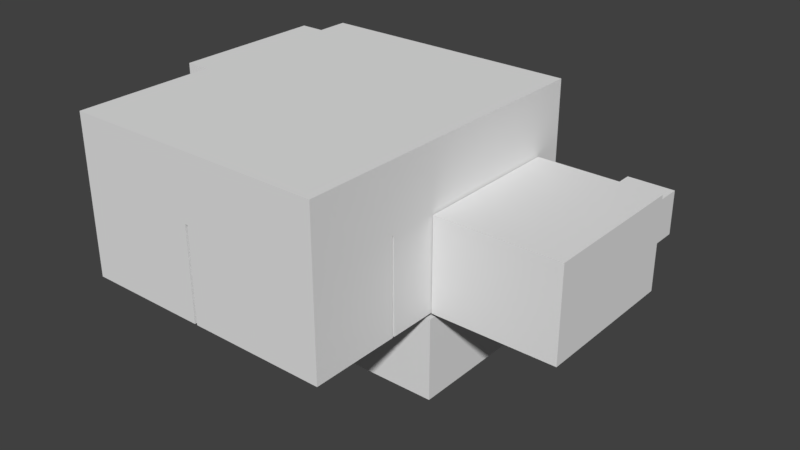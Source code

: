 # Source: house.blend  (saved by Blender 2.77.0; exported with 4.5.12 LTS)
import bpy
from mathutils import Matrix  # noqa: F401  (used for matrix-valued properties, if any)

bpy.ops.wm.read_factory_settings(use_empty=True)
scene = bpy.context.scene
scene.name = 'Scene'

# ---- collections
col_collection_1 = bpy.data.collections.new('Collection 1'); scene.collection.children.link(col_collection_1)

# ---- world
world_world = bpy.data.worlds.new('World'); scene.world = world_world
world_world.color = (0.05088, 0.05088, 0.05088)
world_world.use_sun_shadow = False
world_world.sun_shadow_jitter_overblur = 0.0
world_world.cycles.sampling_method = 'MANUAL'

# ---- meshes
me_cube_009 = bpy.data.meshes.new('Cube.009')
me_cube_009.from_pydata([(-1.5, 1.5, 2.449), (-1.5, -1.5, 2.449), (-1.5, 1.5, 5.223), (-1.5, -1.5, 5.223), (1.5, 1.5, 2.449), (1.5, -1.5, 2.449), (1.5, 1.5, 5.223), (1.5, -1.5, 5.223)], [], [(1, 3, 2, 0), (5, 4, 6, 7), (3, 1, 5, 7), (1, 0, 4, 5), (0, 2, 6, 4), (2, 3, 7, 6)])
me_cube_009.use_remesh_preserve_volume = False
me_cube_009.use_remesh_preserve_attributes = False
me_cube_009.use_mirror_vertex_groups = False
me_cube_009.update()
me_cube_007 = bpy.data.meshes.new('Cube.007')
me_cube_007.from_pydata([(-0.9381, 1.182, 0.0), (-0.9381, -1.182, 0.0), (-0.9381, 1.182, 5.223), (-0.9381, -1.182, 5.223), (0.9381, 1.182, 0.0), (0.9381, -1.182, 0.0), (0.9381, 1.182, 5.223), (0.9381, -1.182, 5.223)], [], [(1, 3, 2, 0), (5, 4, 6, 7), (3, 1, 5, 7), (1, 0, 4, 5), (0, 2, 6, 4), (2, 3, 7, 6)])
me_cube_007.use_remesh_preserve_volume = False
me_cube_007.use_remesh_preserve_attributes = False
me_cube_007.use_mirror_vertex_groups = False
me_cube_007.update()
me_cube_001 = bpy.data.meshes.new('Cube.001')
me_cube_001.from_pydata([(-0.8612, -10.5, 8.475), (-0.8612, -10.5, 2.435), (-0.8612, -1.488, 2.435), (-0.8612, -1.488, 8.475), (-1.041, -1.605, 8.475), (-1.041, -10.5, 8.475), (3.922, -10.5, 8.475), (3.922, -10.5, 2.435), (-9.117, 8.412, 2.435), (-9.117, -1.488, 2.435), (-7.251, -1.488, 2.435), (-7.251, -0.8307, 2.435), (-4.887, -0.8307, 2.435), (-4.887, -1.488, 2.435), (8.039, -10.5, 2.435), (8.039, -4.712, 2.435), (3.967, -4.712, 2.435), (3.967, 1.712, 2.435), (3.016, 1.712, 2.435), (3.016, 4.076, 2.435), (3.967, 4.076, 2.435), (3.967, 10.5, 2.435), (3.922, 10.5, 2.435), (-5.686, 10.5, 2.435), (-9.117, 10.5, 2.435), (-4.887, -1.488, 7.658), (-7.251, -1.488, 7.658), (-9.117, -1.488, 8.475), (-5.686, -10.5, 8.475), (-5.686, -10.5, 12.7), (3.922, -10.5, 12.7), (-9.117, -1.605, 8.475), (-1.041, -1.605, 2.435), (-1.041, -10.5, 2.435), (8.039, -10.5, 8.475), (-9.117, 8.412, 8.475), (-9.117, 10.5, 8.475), (-10.67, 8.412, 2.435), (-10.67, -1.488, 2.435), (8.039, -4.712, 8.475), (3.967, -4.712, 8.475), (3.967, 10.5, 8.475), (3.967, 4.076, 7.658), (3.967, 1.712, 7.658), (3.922, 10.5, 8.475), (3.922, 14.27, 2.435), (-5.686, 14.27, 2.435), (-5.686, 10.5, 8.475), (-10.67, -1.488, 8.475), (-5.686, -10.5, 2.435), (-9.117, -10.5, 8.475), (-9.117, -10.5, 12.7), (-5.686, -1.488, 12.7), (3.922, -1.488, 12.7), (8.039, -10.5, 12.7), (-9.117, -1.488, 12.7), (-9.117, -1.605, 2.435), (-7.251, -1.605, 2.435), (-7.251, -1.605, 7.658), (-4.887, -1.605, 7.658), (-4.887, -1.605, 2.435), (-9.117, -10.5, 2.435), (-4.887, -3.195, 2.435), (-7.251, -3.195, 2.435), (-9.117, 10.5, 12.7), (-9.117, 8.412, 12.7), (-10.67, 8.412, 8.475), (8.039, -1.488, 12.7), (8.039, -1.488, 8.475), (8.039, -4.598, 8.475), (4.145, -4.598, 8.475), (4.145, 10.5, 8.475), (4.145, 4.076, 2.435), (4.145, 4.076, 7.658), (4.145, 1.712, 7.658), (4.145, 1.712, 2.435), (8.039, 10.5, 8.475), (8.039, 10.5, 12.7), (3.922, 10.5, 12.7), (3.922, 14.27, 8.475), (-5.686, 14.27, 8.475), (-5.686, 10.5, 12.7), (-10.67, -1.488, 12.7), (-5.686, 8.412, 12.7), (3.922, 8.412, 12.7), (-10.67, 8.412, 12.7), (8.039, 8.412, 12.7), (8.039, 8.412, 8.475), (8.039, -1.488, 2.435), (8.039, -4.598, 2.435), (4.145, -4.598, 2.435), (4.145, 5.425, 2.435), (4.145, 10.5, 2.435), (4.892, 1.712, 2.435), (4.632, 10.5, 7.658), (7.632, 10.5, 7.658), (4.632, 10.5, 4.884), (8.039, 8.412, 2.435), (8.039, 5.431, 2.435), (8.039, 1.375, 2.435), (8.039, 1.375, 7.658), (8.039, -0.9885, 7.658), (8.039, -0.9885, 2.435), (4.892, 4.076, 2.435), (6.902, -0.9885, 2.435), (6.902, 1.375, 2.435), (4.145, 5.425, 2.047), (4.145, 10.5, 2.047), (4.632, 10.94, 4.884), (4.632, 10.94, 7.658), (7.632, 10.94, 7.658), (8.039, 10.5, 2.435), (7.632, 10.5, 4.884), (8.039, 8.412, 2.047), (8.039, 5.431, 2.047), (8.105, 1.375, 2.435), (8.105, 1.375, 7.658), (8.105, -0.9885, 7.658), (8.105, -0.9885, 2.435), (8.039, 10.5, 2.047), (-2.356, 5.425, 2.047), (-2.356, 10.5, 2.047), (7.632, 10.94, 4.884), (8.039, 8.412, -3.353), (8.039, 5.431, -3.353), (8.105, -1.488, 8.475), (8.105, -1.488, 2.435), (8.105, 8.412, 2.435), (8.105, 8.412, 8.475), (8.045, -1.531, 2.047), (4.152, -1.538, 2.047), (4.145, 10.5, -3.353), (8.039, 10.5, -3.353), (-2.356, 10.5, -3.353), (-2.35, -1.538, 2.047), (-2.356, 5.425, -3.353), (8.045, -1.531, -3.353), (8.778, -0.9885, 2.435), (8.778, 1.375, 2.435), (16.17, 8.412, 8.475), (16.17, -1.488, 8.475), (16.17, -1.488, 2.435), (16.17, 8.412, 2.435), (4.152, -1.538, -3.353), (4.145, 5.425, -3.353), (-2.35, -1.538, -3.353), (-9.117, 8.412, 8.475), (-9.117, 10.5, 8.475), (-5.686, 10.5, 8.475), (3.922, 10.5, 8.475), (8.039, 10.5, 8.475), (8.039, 8.412, 8.475), (8.039, -1.488, 8.475), (8.039, -10.5, 8.475), (3.922, -10.5, 8.475), (-5.686, -10.5, 8.475), (-9.117, -10.5, 8.475), (-9.117, -1.488, 8.475), (-10.67, -1.488, 8.475), (-10.67, 8.412, 8.475), (-9.117, 8.412, 8.856), (-10.67, 8.412, 8.856), (-10.67, -1.488, 8.856), (-9.117, -1.488, 8.856), (-9.117, -10.5, 8.856), (-5.686, -10.5, 8.856), (3.922, -10.5, 8.856), (8.039, -10.5, 8.856), (8.039, -1.488, 8.856), (8.039, 8.412, 8.856), (8.039, 10.5, 8.856), (3.922, 10.5, 8.856), (-5.686, 10.5, 8.856), (-9.117, 10.5, 8.856)], [], [(0, 1, 2, 3), (0, 3, 4, 5), (6, 7, 1, 0), (8, 9, 10, 11, 12, 13, 2, 1, 7, 14, 15, 16, 17, 18, 19, 20, 21, 22, 23, 24), (2, 13, 25, 26, 10, 9, 27, 3), (28, 29, 30, 6, 0, 5), (31, 4, 3, 27), (5, 4, 32, 33), (34, 14, 7, 6), (35, 8, 24, 36), (8, 37, 38, 9), (15, 14, 34, 39), (39, 40, 16, 15), (41, 21, 20, 42, 43, 17, 16, 40), (17, 20, 18), (19, 18, 20), (44, 22, 21, 41), (22, 45, 46, 23), (36, 24, 23, 47), (9, 38, 48, 27), (33, 49, 28, 5), (50, 51, 29, 28), (30, 29, 52, 53), (6, 30, 54, 34), (27, 55, 51, 50, 31), (56, 57, 58, 59, 60, 32, 4, 31), (61, 49, 33, 32, 60, 62, 63, 57, 56), (36, 64, 65, 35), (35, 66, 37, 8), (48, 38, 37, 66), (34, 54, 67, 68, 69, 39), (69, 70, 40, 39), (70, 71, 41, 40), (42, 20, 72, 73), (43, 42, 73, 74), (17, 43, 74, 75), (20, 17, 75, 72), (76, 77, 78, 44, 41, 71), (44, 79, 45, 22), (80, 46, 45, 79), (23, 46, 80, 47), (47, 81, 64, 36), (48, 82, 55, 27), (28, 49, 61, 50), (29, 51, 55, 52), (54, 30, 53, 67), (53, 52, 83, 84), (31, 50, 61, 56), (83, 65, 64, 81), (35, 65, 85, 66), (66, 85, 82, 48), (68, 67, 86, 87), (68, 88, 89, 69), (89, 90, 70, 69), (71, 70, 90, 75, 74, 73, 72, 91, 92), (72, 75, 93), (94, 95, 76, 71, 92, 96), (87, 86, 77, 76), (86, 84, 78, 77), (44, 78, 81, 47), (47, 80, 79, 44), (55, 82, 85, 65), (52, 55, 65, 83), (67, 53, 84, 86), (84, 83, 81, 78), (68, 87, 97, 98, 99, 100, 101, 102, 88), (98, 91, 72, 103, 93, 75, 90, 89, 88, 102, 104, 105, 99), (92, 91, 106, 107), (103, 72, 93), (94, 96, 108, 109), (95, 94, 109, 110), (96, 92, 111, 76, 95, 112), (76, 111, 97, 87), (98, 97, 113, 114), (100, 99, 115, 116), (101, 100, 116, 117), (102, 101, 117, 118), (91, 98, 114, 106), (102, 99, 105, 104), (111, 92, 107, 119), (107, 106, 120, 121), (96, 112, 122, 108), (112, 95, 110, 122), (97, 111, 119, 113), (114, 113, 123, 124), (99, 102, 118, 115), (125, 126, 118, 117, 116, 115, 127, 128), (106, 114, 129, 130), (119, 107, 131, 132), (131, 107, 121, 133), (120, 106, 130, 134), (121, 120, 135, 133), (113, 119, 132, 123), (114, 124, 136, 129), (115, 118, 137, 138), (128, 139, 140, 125), (125, 140, 141, 126), (126, 141, 142, 127, 115, 138, 137, 118), (127, 142, 139, 128), (130, 129, 136, 143), (144, 131, 133, 135), (135, 120, 134, 145), (130, 143, 145, 134), (124, 144, 143, 136), (139, 142, 141, 140), (144, 135, 145, 143), (12, 11, 13), (11, 10, 13), (62, 60, 63), (60, 57, 63), (58, 57, 10, 26), (26, 25, 59, 58), (57, 60, 13, 10), (60, 59, 25, 13), (146, 147, 148, 149, 150, 151, 152, 153, 154, 155, 156, 157, 158, 159), (160, 161, 162, 163, 164, 165, 166, 167, 168, 169, 170, 171, 172, 173)])
me_cube_001.use_remesh_preserve_volume = False
me_cube_001.use_remesh_preserve_attributes = False
me_cube_001.use_mirror_vertex_groups = False
me_cube_001.update()

# ---- objects
ob_cube_004 = bpy.data.objects.new('Cube.004', me_cube_009)
ob_cube_002 = bpy.data.objects.new('Cube.002', me_cube_007)
ob_cube = bpy.data.objects.new('Cube', me_cube_001)

# ---- transforms, parenting, visibility, modifiers, constraints
ob_cube_004.location = (14.17, 9.46, 2.435)
ob_cube_004.lineart.crease_threshold = 0.0
ob_cube_002.location = (-0.4259, 13.78, 2.435)
ob_cube_002.scale = (1.26, 1.0, 1.0)
ob_cube_002.lineart.crease_threshold = 0.0
_m = ob_cube_002.modifiers.new('Boolean', 'BOOLEAN')
_m.operation = 'INTERSECT'
_m.solver = 'FAST'
ob_cube.location = (0.0, 0.0, 0.0)
ob_cube.lineart.crease_threshold = 0.0

# ---- collection membership
col_collection_1.objects.link(ob_cube_004)
col_collection_1.objects.link(ob_cube_002)
col_collection_1.objects.link(ob_cube)

# ---- scene / render settings (as saved in the file)
scene.frame_start = 1; scene.frame_end = 250; scene.frame_set(1)
scene.render.engine = 'BLENDER_EEVEE_NEXT'
scene.render.resolution_percentage = 50
scene.render.dither_intensity = 0.0
scene.cycles.use_denoising = False
scene.cycles.samples = 128
scene.cycles.sampling_pattern = 'TABULATED_SOBOL'
scene.cycles.light_sampling_threshold = 0.0
scene.cycles.use_adaptive_sampling = False
scene.cycles.use_light_tree = False
scene.cycles.blur_glossy = 0.0
scene.cycles.sample_clamp_indirect = 0.0
scene.view_settings.view_transform = 'Standard'
bpy.context.view_layer.update()

# ---- added for rendering (the .blend has no active camera and no usable light): camera, sun
cam_auto = bpy.data.cameras.new('AutoCamera')
cam_auto.lens = 50.0
cam_auto.sensor_width = 36.0
cam_auto.clip_end = 1000.0
ob_auto_camera = bpy.data.objects.new('AutoCamera', cam_auto)
scene.collection.objects.link(ob_auto_camera)
ob_auto_camera.location = (40.0575, -42.5378, 34.516)
ob_auto_camera.rotation_euler = (1.09748, -7.21219e-08, 0.694738)
scene.camera = ob_auto_camera
light_auto_sun = bpy.data.lights.new('AutoSun', 'SUN')
light_auto_sun.energy = 3.0
light_auto_sun.angle = 0.0523599
ob_auto_sun = bpy.data.objects.new('AutoSun', light_auto_sun)
scene.collection.objects.link(ob_auto_sun)
ob_auto_sun.rotation_euler = (0.872665, 0.174533, 0.523599)
bpy.context.view_layer.update()
